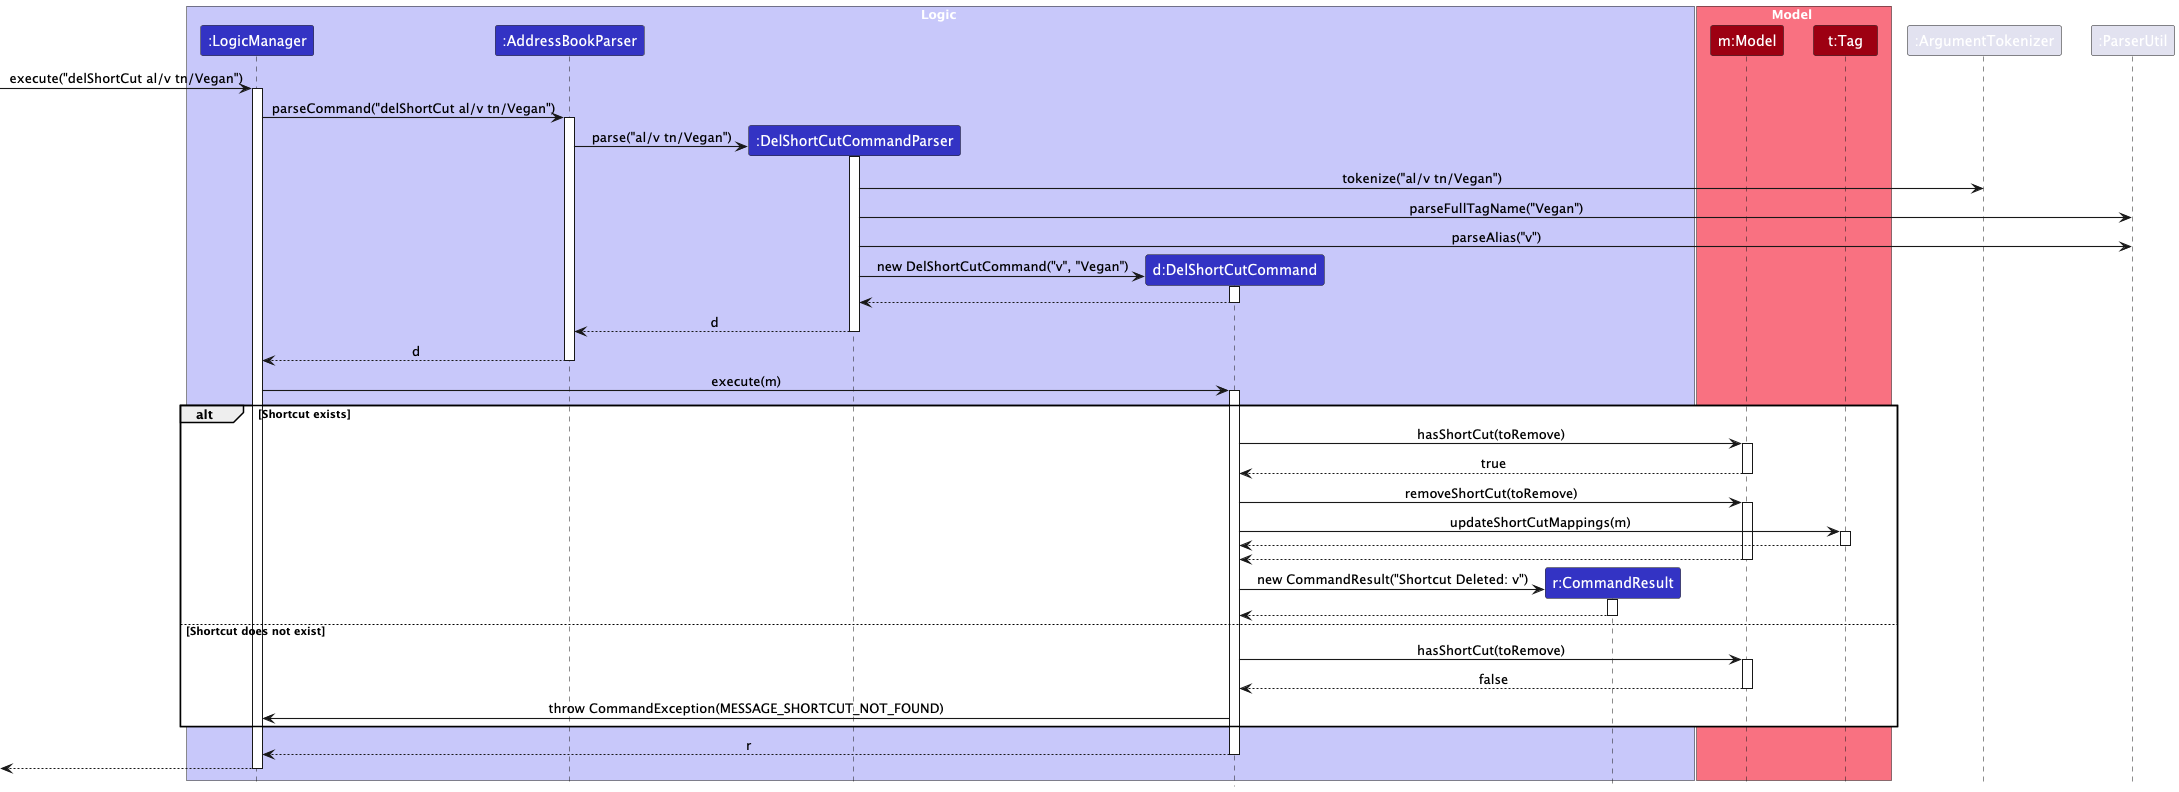

The diagram above was rendered by PlantUML. Its source (embedded in the PNG):
@startuml
!include style.puml
skinparam ArrowFontStyle plain
skinparam arrowThickness 1.1

box Logic LOGIC_COLOR_T1
participant ":LogicManager" as LogicManager LOGIC_COLOR
participant ":AddressBookParser" as AddressBookParser LOGIC_COLOR
participant ":DelShortCutCommandParser" as DelShortCutCommandParser LOGIC_COLOR
participant "d:DelShortCutCommand" as DelShortCutCommand LOGIC_COLOR
participant "r:CommandResult" as CommandResult LOGIC_COLOR
end box

box Model MODEL_COLOR_T1
participant "m:Model" as Model MODEL_COLOR
participant "t:Tag" as Tag MODEL_COLOR
end box

[-> LogicManager : execute("delShortCut al/v tn/Vegan")
activate LogicManager

LogicManager -> AddressBookParser : parseCommand("delShortCut al/v tn/Vegan")
activate AddressBookParser

create DelShortCutCommandParser
AddressBookParser -> DelShortCutCommandParser : parse("al/v tn/Vegan")
activate DelShortCutCommandParser

DelShortCutCommandParser -> ":ArgumentTokenizer" : tokenize("al/v tn/Vegan")
DelShortCutCommandParser -> ":ParserUtil" : parseFullTagName("Vegan")
DelShortCutCommandParser -> ":ParserUtil" : parseAlias("v")

create DelShortCutCommand
DelShortCutCommandParser -> DelShortCutCommand : new DelShortCutCommand("v", "Vegan")
activate DelShortCutCommand

DelShortCutCommand --> DelShortCutCommandParser
deactivate DelShortCutCommand

DelShortCutCommandParser --> AddressBookParser : d
deactivate DelShortCutCommandParser

AddressBookParser --> LogicManager : d
deactivate AddressBookParser

LogicManager -> DelShortCutCommand : execute(m)
activate DelShortCutCommand

alt Shortcut exists
    DelShortCutCommand -> Model : hasShortCut(toRemove)
    activate Model
    Model --> DelShortCutCommand : true
    deactivate Model

    DelShortCutCommand -> Model : removeShortCut(toRemove)
    activate Model

    DelShortCutCommand -> Tag : updateShortCutMappings(m)
    activate Tag
    Tag --> DelShortCutCommand
    deactivate Tag

    Model --> DelShortCutCommand
    deactivate Model

    create CommandResult
    DelShortCutCommand -> CommandResult : new CommandResult("Shortcut Deleted: v")
    activate CommandResult

    CommandResult --> DelShortCutCommand
    deactivate CommandResult

else Shortcut does not exist
    DelShortCutCommand -> Model : hasShortCut(toRemove)
    activate Model
    Model --> DelShortCutCommand : false
    deactivate Model

    DelShortCutCommand -> LogicManager : throw CommandException(MESSAGE_SHORTCUT_NOT_FOUND)
end

DelShortCutCommand --> LogicManager : r
deactivate DelShortCutCommand

[<-- LogicManager
deactivate LogicManager
@enduml